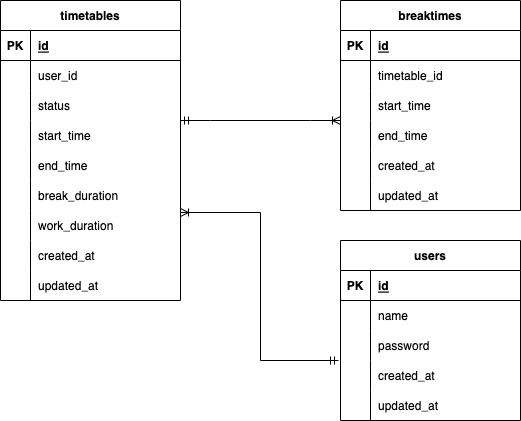

The diagram above was exported from draw.io. Its source (the exported page's mxGraphModel, read from the mxfile embedded in the PNG):
<mxGraphModel dx="614" dy="622" grid="1" gridSize="10" guides="1" tooltips="1" connect="1" arrows="1" fold="1" page="1" pageScale="1" pageWidth="827" pageHeight="1169" math="0" shadow="0">
  <root>
    <mxCell id="0" />
    <mxCell id="1" parent="0" />
    <mxCell id="2" value="timetables" style="shape=table;startSize=30;container=1;collapsible=1;childLayout=tableLayout;fixedRows=1;rowLines=0;fontStyle=1;align=center;resizeLast=1;" vertex="1" parent="1">
      <mxGeometry x="80" y="120" width="180" height="300" as="geometry" />
    </mxCell>
    <mxCell id="3" value="" style="shape=tableRow;horizontal=0;startSize=0;swimlaneHead=0;swimlaneBody=0;fillColor=none;collapsible=0;dropTarget=0;points=[[0,0.5],[1,0.5]];portConstraint=eastwest;top=0;left=0;right=0;bottom=1;" vertex="1" parent="2">
      <mxGeometry y="30" width="180" height="30" as="geometry" />
    </mxCell>
    <mxCell id="4" value="PK" style="shape=partialRectangle;connectable=0;fillColor=none;top=0;left=0;bottom=0;right=0;fontStyle=1;overflow=hidden;" vertex="1" parent="3">
      <mxGeometry width="30" height="30" as="geometry">
        <mxRectangle width="30" height="30" as="alternateBounds" />
      </mxGeometry>
    </mxCell>
    <mxCell id="5" value="id" style="shape=partialRectangle;connectable=0;fillColor=none;top=0;left=0;bottom=0;right=0;align=left;spacingLeft=6;fontStyle=5;overflow=hidden;" vertex="1" parent="3">
      <mxGeometry x="30" width="150" height="30" as="geometry">
        <mxRectangle width="150" height="30" as="alternateBounds" />
      </mxGeometry>
    </mxCell>
    <mxCell id="6" value="" style="shape=tableRow;horizontal=0;startSize=0;swimlaneHead=0;swimlaneBody=0;fillColor=none;collapsible=0;dropTarget=0;points=[[0,0.5],[1,0.5]];portConstraint=eastwest;top=0;left=0;right=0;bottom=0;" vertex="1" parent="2">
      <mxGeometry y="60" width="180" height="30" as="geometry" />
    </mxCell>
    <mxCell id="7" value="" style="shape=partialRectangle;connectable=0;fillColor=none;top=0;left=0;bottom=0;right=0;editable=1;overflow=hidden;" vertex="1" parent="6">
      <mxGeometry width="30" height="30" as="geometry">
        <mxRectangle width="30" height="30" as="alternateBounds" />
      </mxGeometry>
    </mxCell>
    <mxCell id="8" value="user_id" style="shape=partialRectangle;connectable=0;fillColor=none;top=0;left=0;bottom=0;right=0;align=left;spacingLeft=6;overflow=hidden;" vertex="1" parent="6">
      <mxGeometry x="30" width="150" height="30" as="geometry">
        <mxRectangle width="150" height="30" as="alternateBounds" />
      </mxGeometry>
    </mxCell>
    <mxCell id="9" value="" style="shape=tableRow;horizontal=0;startSize=0;swimlaneHead=0;swimlaneBody=0;fillColor=none;collapsible=0;dropTarget=0;points=[[0,0.5],[1,0.5]];portConstraint=eastwest;top=0;left=0;right=0;bottom=0;" vertex="1" parent="2">
      <mxGeometry y="90" width="180" height="30" as="geometry" />
    </mxCell>
    <mxCell id="10" value="" style="shape=partialRectangle;connectable=0;fillColor=none;top=0;left=0;bottom=0;right=0;editable=1;overflow=hidden;" vertex="1" parent="9">
      <mxGeometry width="30" height="30" as="geometry">
        <mxRectangle width="30" height="30" as="alternateBounds" />
      </mxGeometry>
    </mxCell>
    <mxCell id="11" value="status" style="shape=partialRectangle;connectable=0;fillColor=none;top=0;left=0;bottom=0;right=0;align=left;spacingLeft=6;overflow=hidden;" vertex="1" parent="9">
      <mxGeometry x="30" width="150" height="30" as="geometry">
        <mxRectangle width="150" height="30" as="alternateBounds" />
      </mxGeometry>
    </mxCell>
    <mxCell id="12" value="" style="shape=tableRow;horizontal=0;startSize=0;swimlaneHead=0;swimlaneBody=0;fillColor=none;collapsible=0;dropTarget=0;points=[[0,0.5],[1,0.5]];portConstraint=eastwest;top=0;left=0;right=0;bottom=0;" vertex="1" parent="2">
      <mxGeometry y="120" width="180" height="30" as="geometry" />
    </mxCell>
    <mxCell id="13" value="" style="shape=partialRectangle;connectable=0;fillColor=none;top=0;left=0;bottom=0;right=0;editable=1;overflow=hidden;" vertex="1" parent="12">
      <mxGeometry width="30" height="30" as="geometry">
        <mxRectangle width="30" height="30" as="alternateBounds" />
      </mxGeometry>
    </mxCell>
    <mxCell id="14" value="start_time" style="shape=partialRectangle;connectable=0;fillColor=none;top=0;left=0;bottom=0;right=0;align=left;spacingLeft=6;overflow=hidden;" vertex="1" parent="12">
      <mxGeometry x="30" width="150" height="30" as="geometry">
        <mxRectangle width="150" height="30" as="alternateBounds" />
      </mxGeometry>
    </mxCell>
    <mxCell id="15" style="shape=tableRow;horizontal=0;startSize=0;swimlaneHead=0;swimlaneBody=0;fillColor=none;collapsible=0;dropTarget=0;points=[[0,0.5],[1,0.5]];portConstraint=eastwest;top=0;left=0;right=0;bottom=0;" vertex="1" parent="2">
      <mxGeometry y="150" width="180" height="30" as="geometry" />
    </mxCell>
    <mxCell id="16" style="shape=partialRectangle;connectable=0;fillColor=none;top=0;left=0;bottom=0;right=0;editable=1;overflow=hidden;" vertex="1" parent="15">
      <mxGeometry width="30" height="30" as="geometry">
        <mxRectangle width="30" height="30" as="alternateBounds" />
      </mxGeometry>
    </mxCell>
    <mxCell id="17" value="end_time" style="shape=partialRectangle;connectable=0;fillColor=none;top=0;left=0;bottom=0;right=0;align=left;spacingLeft=6;overflow=hidden;" vertex="1" parent="15">
      <mxGeometry x="30" width="150" height="30" as="geometry">
        <mxRectangle width="150" height="30" as="alternateBounds" />
      </mxGeometry>
    </mxCell>
    <mxCell id="18" style="shape=tableRow;horizontal=0;startSize=0;swimlaneHead=0;swimlaneBody=0;fillColor=none;collapsible=0;dropTarget=0;points=[[0,0.5],[1,0.5]];portConstraint=eastwest;top=0;left=0;right=0;bottom=0;" vertex="1" parent="2">
      <mxGeometry y="180" width="180" height="30" as="geometry" />
    </mxCell>
    <mxCell id="19" style="shape=partialRectangle;connectable=0;fillColor=none;top=0;left=0;bottom=0;right=0;editable=1;overflow=hidden;" vertex="1" parent="18">
      <mxGeometry width="30" height="30" as="geometry">
        <mxRectangle width="30" height="30" as="alternateBounds" />
      </mxGeometry>
    </mxCell>
    <mxCell id="20" value="break_duration" style="shape=partialRectangle;connectable=0;fillColor=none;top=0;left=0;bottom=0;right=0;align=left;spacingLeft=6;overflow=hidden;" vertex="1" parent="18">
      <mxGeometry x="30" width="150" height="30" as="geometry">
        <mxRectangle width="150" height="30" as="alternateBounds" />
      </mxGeometry>
    </mxCell>
    <mxCell id="21" style="shape=tableRow;horizontal=0;startSize=0;swimlaneHead=0;swimlaneBody=0;fillColor=none;collapsible=0;dropTarget=0;points=[[0,0.5],[1,0.5]];portConstraint=eastwest;top=0;left=0;right=0;bottom=0;" vertex="1" parent="2">
      <mxGeometry y="210" width="180" height="30" as="geometry" />
    </mxCell>
    <mxCell id="22" style="shape=partialRectangle;connectable=0;fillColor=none;top=0;left=0;bottom=0;right=0;editable=1;overflow=hidden;" vertex="1" parent="21">
      <mxGeometry width="30" height="30" as="geometry">
        <mxRectangle width="30" height="30" as="alternateBounds" />
      </mxGeometry>
    </mxCell>
    <mxCell id="23" value="work_duration" style="shape=partialRectangle;connectable=0;fillColor=none;top=0;left=0;bottom=0;right=0;align=left;spacingLeft=6;overflow=hidden;" vertex="1" parent="21">
      <mxGeometry x="30" width="150" height="30" as="geometry">
        <mxRectangle width="150" height="30" as="alternateBounds" />
      </mxGeometry>
    </mxCell>
    <mxCell id="33" style="shape=tableRow;horizontal=0;startSize=0;swimlaneHead=0;swimlaneBody=0;fillColor=none;collapsible=0;dropTarget=0;points=[[0,0.5],[1,0.5]];portConstraint=eastwest;top=0;left=0;right=0;bottom=0;" vertex="1" parent="2">
      <mxGeometry y="240" width="180" height="30" as="geometry" />
    </mxCell>
    <mxCell id="34" style="shape=partialRectangle;connectable=0;fillColor=none;top=0;left=0;bottom=0;right=0;editable=1;overflow=hidden;" vertex="1" parent="33">
      <mxGeometry width="30" height="30" as="geometry">
        <mxRectangle width="30" height="30" as="alternateBounds" />
      </mxGeometry>
    </mxCell>
    <mxCell id="35" value="created_at" style="shape=partialRectangle;connectable=0;fillColor=none;top=0;left=0;bottom=0;right=0;align=left;spacingLeft=6;overflow=hidden;" vertex="1" parent="33">
      <mxGeometry x="30" width="150" height="30" as="geometry">
        <mxRectangle width="150" height="30" as="alternateBounds" />
      </mxGeometry>
    </mxCell>
    <mxCell id="36" style="shape=tableRow;horizontal=0;startSize=0;swimlaneHead=0;swimlaneBody=0;fillColor=none;collapsible=0;dropTarget=0;points=[[0,0.5],[1,0.5]];portConstraint=eastwest;top=0;left=0;right=0;bottom=0;" vertex="1" parent="2">
      <mxGeometry y="270" width="180" height="30" as="geometry" />
    </mxCell>
    <mxCell id="37" style="shape=partialRectangle;connectable=0;fillColor=none;top=0;left=0;bottom=0;right=0;editable=1;overflow=hidden;" vertex="1" parent="36">
      <mxGeometry width="30" height="30" as="geometry">
        <mxRectangle width="30" height="30" as="alternateBounds" />
      </mxGeometry>
    </mxCell>
    <mxCell id="38" value="updated_at" style="shape=partialRectangle;connectable=0;fillColor=none;top=0;left=0;bottom=0;right=0;align=left;spacingLeft=6;overflow=hidden;" vertex="1" parent="36">
      <mxGeometry x="30" width="150" height="30" as="geometry">
        <mxRectangle width="150" height="30" as="alternateBounds" />
      </mxGeometry>
    </mxCell>
    <mxCell id="39" value="breaktimes" style="shape=table;startSize=30;container=1;collapsible=1;childLayout=tableLayout;fixedRows=1;rowLines=0;fontStyle=1;align=center;resizeLast=1;" vertex="1" parent="1">
      <mxGeometry x="420" y="120" width="180" height="210" as="geometry" />
    </mxCell>
    <mxCell id="40" value="" style="shape=tableRow;horizontal=0;startSize=0;swimlaneHead=0;swimlaneBody=0;fillColor=none;collapsible=0;dropTarget=0;points=[[0,0.5],[1,0.5]];portConstraint=eastwest;top=0;left=0;right=0;bottom=1;" vertex="1" parent="39">
      <mxGeometry y="30" width="180" height="30" as="geometry" />
    </mxCell>
    <mxCell id="41" value="PK" style="shape=partialRectangle;connectable=0;fillColor=none;top=0;left=0;bottom=0;right=0;fontStyle=1;overflow=hidden;" vertex="1" parent="40">
      <mxGeometry width="30" height="30" as="geometry">
        <mxRectangle width="30" height="30" as="alternateBounds" />
      </mxGeometry>
    </mxCell>
    <mxCell id="42" value="id" style="shape=partialRectangle;connectable=0;fillColor=none;top=0;left=0;bottom=0;right=0;align=left;spacingLeft=6;fontStyle=5;overflow=hidden;" vertex="1" parent="40">
      <mxGeometry x="30" width="150" height="30" as="geometry">
        <mxRectangle width="150" height="30" as="alternateBounds" />
      </mxGeometry>
    </mxCell>
    <mxCell id="43" value="" style="shape=tableRow;horizontal=0;startSize=0;swimlaneHead=0;swimlaneBody=0;fillColor=none;collapsible=0;dropTarget=0;points=[[0,0.5],[1,0.5]];portConstraint=eastwest;top=0;left=0;right=0;bottom=0;" vertex="1" parent="39">
      <mxGeometry y="60" width="180" height="30" as="geometry" />
    </mxCell>
    <mxCell id="44" value="" style="shape=partialRectangle;connectable=0;fillColor=none;top=0;left=0;bottom=0;right=0;editable=1;overflow=hidden;" vertex="1" parent="43">
      <mxGeometry width="30" height="30" as="geometry">
        <mxRectangle width="30" height="30" as="alternateBounds" />
      </mxGeometry>
    </mxCell>
    <mxCell id="45" value="timetable_id" style="shape=partialRectangle;connectable=0;fillColor=none;top=0;left=0;bottom=0;right=0;align=left;spacingLeft=6;overflow=hidden;" vertex="1" parent="43">
      <mxGeometry x="30" width="150" height="30" as="geometry">
        <mxRectangle width="150" height="30" as="alternateBounds" />
      </mxGeometry>
    </mxCell>
    <mxCell id="75" style="shape=tableRow;horizontal=0;startSize=0;swimlaneHead=0;swimlaneBody=0;fillColor=none;collapsible=0;dropTarget=0;points=[[0,0.5],[1,0.5]];portConstraint=eastwest;top=0;left=0;right=0;bottom=0;" vertex="1" parent="39">
      <mxGeometry y="90" width="180" height="30" as="geometry" />
    </mxCell>
    <mxCell id="76" style="shape=partialRectangle;connectable=0;fillColor=none;top=0;left=0;bottom=0;right=0;editable=1;overflow=hidden;" vertex="1" parent="75">
      <mxGeometry width="30" height="30" as="geometry">
        <mxRectangle width="30" height="30" as="alternateBounds" />
      </mxGeometry>
    </mxCell>
    <mxCell id="77" value="start_time" style="shape=partialRectangle;connectable=0;fillColor=none;top=0;left=0;bottom=0;right=0;align=left;spacingLeft=6;overflow=hidden;" vertex="1" parent="75">
      <mxGeometry x="30" width="150" height="30" as="geometry">
        <mxRectangle width="150" height="30" as="alternateBounds" />
      </mxGeometry>
    </mxCell>
    <mxCell id="72" style="shape=tableRow;horizontal=0;startSize=0;swimlaneHead=0;swimlaneBody=0;fillColor=none;collapsible=0;dropTarget=0;points=[[0,0.5],[1,0.5]];portConstraint=eastwest;top=0;left=0;right=0;bottom=0;" vertex="1" parent="39">
      <mxGeometry y="120" width="180" height="30" as="geometry" />
    </mxCell>
    <mxCell id="73" style="shape=partialRectangle;connectable=0;fillColor=none;top=0;left=0;bottom=0;right=0;editable=1;overflow=hidden;" vertex="1" parent="72">
      <mxGeometry width="30" height="30" as="geometry">
        <mxRectangle width="30" height="30" as="alternateBounds" />
      </mxGeometry>
    </mxCell>
    <mxCell id="74" value="end_time" style="shape=partialRectangle;connectable=0;fillColor=none;top=0;left=0;bottom=0;right=0;align=left;spacingLeft=6;overflow=hidden;" vertex="1" parent="72">
      <mxGeometry x="30" width="150" height="30" as="geometry">
        <mxRectangle width="150" height="30" as="alternateBounds" />
      </mxGeometry>
    </mxCell>
    <mxCell id="46" value="" style="shape=tableRow;horizontal=0;startSize=0;swimlaneHead=0;swimlaneBody=0;fillColor=none;collapsible=0;dropTarget=0;points=[[0,0.5],[1,0.5]];portConstraint=eastwest;top=0;left=0;right=0;bottom=0;" vertex="1" parent="39">
      <mxGeometry y="150" width="180" height="30" as="geometry" />
    </mxCell>
    <mxCell id="47" value="" style="shape=partialRectangle;connectable=0;fillColor=none;top=0;left=0;bottom=0;right=0;editable=1;overflow=hidden;" vertex="1" parent="46">
      <mxGeometry width="30" height="30" as="geometry">
        <mxRectangle width="30" height="30" as="alternateBounds" />
      </mxGeometry>
    </mxCell>
    <mxCell id="48" value="created_at" style="shape=partialRectangle;connectable=0;fillColor=none;top=0;left=0;bottom=0;right=0;align=left;spacingLeft=6;overflow=hidden;" vertex="1" parent="46">
      <mxGeometry x="30" width="150" height="30" as="geometry">
        <mxRectangle width="150" height="30" as="alternateBounds" />
      </mxGeometry>
    </mxCell>
    <mxCell id="49" value="" style="shape=tableRow;horizontal=0;startSize=0;swimlaneHead=0;swimlaneBody=0;fillColor=none;collapsible=0;dropTarget=0;points=[[0,0.5],[1,0.5]];portConstraint=eastwest;top=0;left=0;right=0;bottom=0;" vertex="1" parent="39">
      <mxGeometry y="180" width="180" height="30" as="geometry" />
    </mxCell>
    <mxCell id="50" value="" style="shape=partialRectangle;connectable=0;fillColor=none;top=0;left=0;bottom=0;right=0;editable=1;overflow=hidden;" vertex="1" parent="49">
      <mxGeometry width="30" height="30" as="geometry">
        <mxRectangle width="30" height="30" as="alternateBounds" />
      </mxGeometry>
    </mxCell>
    <mxCell id="51" value="updated_at" style="shape=partialRectangle;connectable=0;fillColor=none;top=0;left=0;bottom=0;right=0;align=left;spacingLeft=6;overflow=hidden;" vertex="1" parent="49">
      <mxGeometry x="30" width="150" height="30" as="geometry">
        <mxRectangle width="150" height="30" as="alternateBounds" />
      </mxGeometry>
    </mxCell>
    <mxCell id="52" value="users" style="shape=table;startSize=30;container=1;collapsible=1;childLayout=tableLayout;fixedRows=1;rowLines=0;fontStyle=1;align=center;resizeLast=1;" vertex="1" parent="1">
      <mxGeometry x="420" y="360" width="180" height="180" as="geometry" />
    </mxCell>
    <mxCell id="53" value="" style="shape=tableRow;horizontal=0;startSize=0;swimlaneHead=0;swimlaneBody=0;fillColor=none;collapsible=0;dropTarget=0;points=[[0,0.5],[1,0.5]];portConstraint=eastwest;top=0;left=0;right=0;bottom=1;" vertex="1" parent="52">
      <mxGeometry y="30" width="180" height="30" as="geometry" />
    </mxCell>
    <mxCell id="54" value="PK" style="shape=partialRectangle;connectable=0;fillColor=none;top=0;left=0;bottom=0;right=0;fontStyle=1;overflow=hidden;" vertex="1" parent="53">
      <mxGeometry width="30" height="30" as="geometry">
        <mxRectangle width="30" height="30" as="alternateBounds" />
      </mxGeometry>
    </mxCell>
    <mxCell id="55" value="id" style="shape=partialRectangle;connectable=0;fillColor=none;top=0;left=0;bottom=0;right=0;align=left;spacingLeft=6;fontStyle=5;overflow=hidden;" vertex="1" parent="53">
      <mxGeometry x="30" width="150" height="30" as="geometry">
        <mxRectangle width="150" height="30" as="alternateBounds" />
      </mxGeometry>
    </mxCell>
    <mxCell id="56" value="" style="shape=tableRow;horizontal=0;startSize=0;swimlaneHead=0;swimlaneBody=0;fillColor=none;collapsible=0;dropTarget=0;points=[[0,0.5],[1,0.5]];portConstraint=eastwest;top=0;left=0;right=0;bottom=0;" vertex="1" parent="52">
      <mxGeometry y="60" width="180" height="30" as="geometry" />
    </mxCell>
    <mxCell id="57" value="" style="shape=partialRectangle;connectable=0;fillColor=none;top=0;left=0;bottom=0;right=0;editable=1;overflow=hidden;" vertex="1" parent="56">
      <mxGeometry width="30" height="30" as="geometry">
        <mxRectangle width="30" height="30" as="alternateBounds" />
      </mxGeometry>
    </mxCell>
    <mxCell id="58" value="name" style="shape=partialRectangle;connectable=0;fillColor=none;top=0;left=0;bottom=0;right=0;align=left;spacingLeft=6;overflow=hidden;" vertex="1" parent="56">
      <mxGeometry x="30" width="150" height="30" as="geometry">
        <mxRectangle width="150" height="30" as="alternateBounds" />
      </mxGeometry>
    </mxCell>
    <mxCell id="62" value="" style="shape=tableRow;horizontal=0;startSize=0;swimlaneHead=0;swimlaneBody=0;fillColor=none;collapsible=0;dropTarget=0;points=[[0,0.5],[1,0.5]];portConstraint=eastwest;top=0;left=0;right=0;bottom=0;" vertex="1" parent="52">
      <mxGeometry y="90" width="180" height="30" as="geometry" />
    </mxCell>
    <mxCell id="63" value="" style="shape=partialRectangle;connectable=0;fillColor=none;top=0;left=0;bottom=0;right=0;editable=1;overflow=hidden;" vertex="1" parent="62">
      <mxGeometry width="30" height="30" as="geometry">
        <mxRectangle width="30" height="30" as="alternateBounds" />
      </mxGeometry>
    </mxCell>
    <mxCell id="64" value="password" style="shape=partialRectangle;connectable=0;fillColor=none;top=0;left=0;bottom=0;right=0;align=left;spacingLeft=6;overflow=hidden;" vertex="1" parent="62">
      <mxGeometry x="30" width="150" height="30" as="geometry">
        <mxRectangle width="150" height="30" as="alternateBounds" />
      </mxGeometry>
    </mxCell>
    <mxCell id="65" style="shape=tableRow;horizontal=0;startSize=0;swimlaneHead=0;swimlaneBody=0;fillColor=none;collapsible=0;dropTarget=0;points=[[0,0.5],[1,0.5]];portConstraint=eastwest;top=0;left=0;right=0;bottom=0;" vertex="1" parent="52">
      <mxGeometry y="120" width="180" height="30" as="geometry" />
    </mxCell>
    <mxCell id="66" style="shape=partialRectangle;connectable=0;fillColor=none;top=0;left=0;bottom=0;right=0;editable=1;overflow=hidden;" vertex="1" parent="65">
      <mxGeometry width="30" height="30" as="geometry">
        <mxRectangle width="30" height="30" as="alternateBounds" />
      </mxGeometry>
    </mxCell>
    <mxCell id="67" value="created_at" style="shape=partialRectangle;connectable=0;fillColor=none;top=0;left=0;bottom=0;right=0;align=left;spacingLeft=6;overflow=hidden;" vertex="1" parent="65">
      <mxGeometry x="30" width="150" height="30" as="geometry">
        <mxRectangle width="150" height="30" as="alternateBounds" />
      </mxGeometry>
    </mxCell>
    <mxCell id="68" style="shape=tableRow;horizontal=0;startSize=0;swimlaneHead=0;swimlaneBody=0;fillColor=none;collapsible=0;dropTarget=0;points=[[0,0.5],[1,0.5]];portConstraint=eastwest;top=0;left=0;right=0;bottom=0;" vertex="1" parent="52">
      <mxGeometry y="150" width="180" height="30" as="geometry" />
    </mxCell>
    <mxCell id="69" style="shape=partialRectangle;connectable=0;fillColor=none;top=0;left=0;bottom=0;right=0;editable=1;overflow=hidden;" vertex="1" parent="68">
      <mxGeometry width="30" height="30" as="geometry">
        <mxRectangle width="30" height="30" as="alternateBounds" />
      </mxGeometry>
    </mxCell>
    <mxCell id="70" value="updated_at" style="shape=partialRectangle;connectable=0;fillColor=none;top=0;left=0;bottom=0;right=0;align=left;spacingLeft=6;overflow=hidden;" vertex="1" parent="68">
      <mxGeometry x="30" width="150" height="30" as="geometry">
        <mxRectangle width="150" height="30" as="alternateBounds" />
      </mxGeometry>
    </mxCell>
    <mxCell id="71" value="" style="fontSize=12;html=1;endArrow=ERoneToMany;startArrow=ERmandOne;exitX=-0.011;exitY=0;exitDx=0;exitDy=0;exitPerimeter=0;edgeStyle=orthogonalEdgeStyle;rounded=0;" edge="1" parent="1" source="65">
      <mxGeometry width="100" height="100" relative="1" as="geometry">
        <mxPoint x="360" y="410" as="sourcePoint" />
        <mxPoint x="260" y="332" as="targetPoint" />
        <Array as="points">
          <mxPoint x="340" y="480" />
          <mxPoint x="340" y="332" />
        </Array>
      </mxGeometry>
    </mxCell>
    <mxCell id="78" value="" style="edgeStyle=entityRelationEdgeStyle;fontSize=12;html=1;endArrow=ERoneToMany;startArrow=ERmandOne;rounded=0;entryX=-0.028;entryY=-0.1;entryDx=0;entryDy=0;entryPerimeter=0;strokeColor=none;" edge="1" parent="1" target="43">
      <mxGeometry width="100" height="100" relative="1" as="geometry">
        <mxPoint x="260" y="275" as="sourcePoint" />
        <mxPoint x="360" y="175" as="targetPoint" />
      </mxGeometry>
    </mxCell>
    <mxCell id="79" value="" style="edgeStyle=entityRelationEdgeStyle;fontSize=12;html=1;endArrow=ERoneToMany;startArrow=ERmandOne;rounded=0;" edge="1" parent="1">
      <mxGeometry width="100" height="100" relative="1" as="geometry">
        <mxPoint x="260" y="240" as="sourcePoint" />
        <mxPoint x="420" y="240" as="targetPoint" />
      </mxGeometry>
    </mxCell>
  </root>
</mxGraphModel>